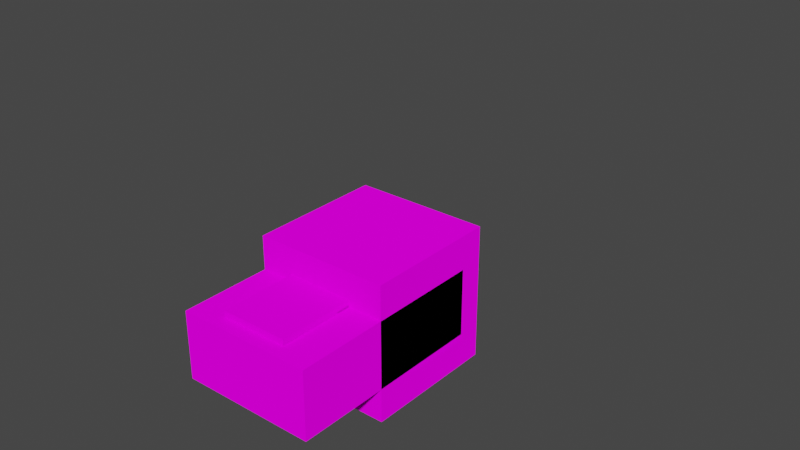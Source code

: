 # Source: Steve.blend  (saved by Blender 3.5.10; exported with 4.5.12 LTS)
import bpy
from mathutils import Matrix  # noqa: F401  (used for matrix-valued properties, if any)

bpy.ops.wm.read_factory_settings(use_empty=True)
scene = bpy.context.scene
scene.name = 'Scene'

# ---- collections
col_collection = bpy.data.collections.new('Collection'); scene.collection.children.link(col_collection)
col_steve = bpy.data.collections.new('Steve'); scene.collection.children.link(col_steve)

# ---- images (referenced by path relative to the original .blend; pixels are not part of the script)
import os
ASSET_DIR = os.environ.get("B2B_ASSET_DIR", "")  # directory of the original .blend (textures are referenced by path, not embedded)
HERE = os.path.dirname(os.path.abspath(__file__))  # packed textures are extracted next to this script under _unpacked/

def load_image(name, relpath, width, height, colorspace="sRGB"):
    """Load a texture the original file referenced (path relative to the .blend, or extracted next to this script)."""
    p = next((c for c in (os.path.join(HERE, relpath), os.path.join(ASSET_DIR, relpath)) if relpath and os.path.exists(c)), "")
    if p:
        img = bpy.data.images.load(p, check_existing=True)
        img.name = name
    else:  # same state as the original file: an image datablock whose file is absent (Cycles renders it pink)
        img = bpy.data.images.new(name, width, height)
        img.source = "FILE"
        img.filepath = "//" + (relpath or name)
    img.colorspace_settings.name = colorspace
    return img
img_steve_png_png_001 = load_image('steve_png.png.001', 'steve_png.png', 1024, 1024, 'sRGB')

# ---- materials (node trees are filled in below, after node groups)
mat_material_001 = bpy.data.materials.new('Material.001')

# ---- material node trees
mat_material_001.use_nodes = True; mat_material_001.node_tree.nodes.clear()
_N = mat_material_001.node_tree.nodes; _L = mat_material_001.node_tree.links
n0 = _N.new('ShaderNodeOutputMaterial'); n0.name = 'Material Output'; n0.location = (300, 300)
n1 = _N.new('ShaderNodeBsdfDiffuse'); n1.name = 'Diffuse BSDF'; n1.location = (10, 300)
n1.inputs[1].default_value = 0.5
n2 = _N.new('ShaderNodeTexImage'); n2.name = 'Image Texture'; n2.location = (-280, 280)
n2.image = img_steve_png_png_001
n2.interpolation = 'Closest'
_L.new(n2.outputs[0], n1.inputs[0])
_L.new(n1.outputs[0], n0.inputs[0])
n0.is_active_output = True

# ---- world
world_world = bpy.data.worlds.new('World'); scene.world = world_world
world_world.use_nodes = True; world_world.node_tree.nodes.clear()
_N = world_world.node_tree.nodes; _L = world_world.node_tree.links
n0 = _N.new('ShaderNodeOutputWorld'); n0.name = 'World Output'; n0.location = (300, 300)
n1 = _N.new('ShaderNodeBackground'); n1.name = 'Background'; n1.location = (10, 300)
n1.inputs[0].default_value = (0.05088, 0.05088, 0.05088, 1.0)
_L.new(n1.outputs[0], n0.inputs[0])
n0.is_active_output = True
world_world.color = (0.05088, 0.05088, 0.05088)
world_world.use_sun_shadow = False
world_world.sun_shadow_jitter_overblur = 0.0

# ---- meshes
me_cube_001 = bpy.data.meshes.new('Cube.001')
me_cube_001.from_pydata([(-0.8, -0.8, 0.0), (-0.8, -0.8, 1.6), (-0.8, 0.8, 0.0), (-0.8, 0.8, 1.6), (0.8, -0.8, 0.0), (0.8, -0.8, 1.6), (0.8, 0.8, 0.0), (0.8, 0.8, 1.6)], [], [(0, 1, 3, 2), (2, 3, 7, 6), (6, 7, 5, 4), (4, 5, 1, 0), (2, 6, 4, 0), (7, 3, 1, 5)])
_uv = me_cube_001.uv_layers.new(name='UVMap')
_uv.uv.foreach_set('vector', [0.1397, 0.5066, 0.1397, 0.744, 0.004348, 0.744, 0.004348, 0.5076, 0.5656, 0.5079, 0.5656, 0.7406, 0.4312, 0.7406, 0.4312, 0.5079, 0.4248, 0.5076, 0.4248, 0.7412, 0.2891, 0.7412, 0.2891, 0.5076, 0.2824, 0.5077, 0.2824, 0.7424, 0.146, 0.7424, 0.146, 0.5077, 0.2893, 0.7566, 0.425, 0.7566, 0.425, 0.994, 0.2893, 0.994, 0.1475, 0.7564, 0.2825, 0.7564, 0.2825, 0.9928, 0.1475, 0.9928])
me_cube_001.materials.append(mat_material_001)
me_cube_001.use_remesh_fix_poles = True
me_cube_001.use_remesh_preserve_attributes = False
me_cube_001.use_mirror_vertex_groups = False
me_cube_001.update()
me_cube_002 = bpy.data.meshes.new('Cube.002')
me_cube_002.from_pydata([(-0.8, -0.4, -1.2), (-0.8, -0.4, 1.2), (-0.8, 0.4, -1.2), (-0.8, 0.4, 1.2), (0.8, -0.4, -1.2), (0.8, -0.4, 1.2), (0.8, 0.4, -1.2), (0.8, 0.4, 1.2)], [], [(0, 1, 3, 2), (2, 3, 7, 6), (6, 7, 5, 4), (4, 5, 1, 0), (2, 6, 4, 0), (7, 3, 1, 5)])
_uv = me_cube_002.uv_layers.new(name='UVMap')
_uv.uv.foreach_set('vector', [0.3559, 0.003584, 0.3559, 0.3732, 0.2876, 0.3732, 0.2876, 0.003584, 0.7134, 0.00311, 0.7134, 0.3729, 0.573, 0.3729, 0.573, 0.003111, 0.5705, 0.002488, 0.5705, 0.3731, 0.5014, 0.3731, 0.5014, 0.002488, 0.4983, 0.003013, 0.4987, 0.3724, 0.3583, 0.3724, 0.3579, 0.003013, 0.5022, 0.3788, 0.6405, 0.3788, 0.6405, 0.4976, 0.5022, 0.4976, 0.3585, 0.3776, 0.4991, 0.3776, 0.4991, 0.4981, 0.3585, 0.4981])
me_cube_002.materials.append(mat_material_001)
me_cube_002.use_remesh_fix_poles = True
me_cube_002.use_remesh_preserve_attributes = False
me_cube_002.use_mirror_vertex_groups = False
me_cube_002.update()
me_cube_003 = bpy.data.meshes.new('Cube.003')
me_cube_003.from_pydata([(0.0, -0.4, -2.04), (0.0, -0.4, 0.36), (0.0, 0.4, -2.04), (0.0, 0.4, 0.36), (0.8, -0.4, -2.04), (0.8, -0.4, 0.36), (0.8, 0.4, -2.04), (0.8, 0.4, 0.36), (0.0, -0.4, -0.36), (0.0, 0.4, -0.36), (0.8, 0.4, -0.36), (0.8, -0.4, -0.36)], [], [(8, 1, 3, 9), (9, 3, 7, 10), (10, 7, 5, 11), (11, 5, 1, 8), (2, 6, 4, 0), (7, 3, 1, 5), (4, 11, 8, 0), (6, 10, 11, 4), (2, 9, 10, 6), (0, 8, 9, 2)])
_uv = me_cube_003.uv_layers.new(name='UVMap')
_uv.uv.foreach_set('vector', [0.072, 0.2617, 0.072, 0.3737, 0.003315, 0.3737, 0.003315, 0.2617, 0.284, 0.2617, 0.284, 0.3737, 0.2145, 0.3737, 0.2145, 0.2617, 0.2145, 0.2617, 0.2145, 0.3737, 0.1446, 0.3737, 0.1446, 0.2617, 0.1446, 0.2617, 0.1446, 0.3737, 0.072, 0.3737, 0.072, 0.2617, 0.2145, 0.3737, 0.2145, 0.4982, 0.1446, 0.4982, 0.1446, 0.3737, 0.1446, 0.3737, 0.1446, 0.4982, 0.072, 0.4982, 0.072, 0.3737, 0.1446, 0.0009404, 0.1446, 0.2617, 0.072, 0.2617, 0.072, 0.0009404, 0.2145, 0.0009404, 0.2145, 0.2617, 0.1446, 0.2617, 0.1446, 0.0009404, 0.284, 0.0009404, 0.284, 0.2617, 0.2145, 0.2617, 0.2145, 0.0009404, 0.072, 0.0009404, 0.072, 0.2617, 0.003315, 0.2617, 0.003315, 0.0009404])
me_cube_003.materials.append(mat_material_001)
me_cube_003.use_remesh_fix_poles = True
me_cube_003.use_remesh_preserve_attributes = False
me_cube_003.use_mirror_vertex_groups = False
me_cube_003.update()
me_cube_008 = bpy.data.meshes.new('Cube.008')
me_cube_008.from_pydata([(-0.8, -0.4, -2.042), (-0.8, -0.4, 0.3576), (-0.8, 0.4, -2.042), (-0.8, 0.4, 0.3576), (0.0, -0.4, -2.042), (0.0, -0.4, 0.3576), (0.0, 0.4, -2.042), (0.0, 0.4, 0.3576), (-0.8, -0.4, -0.3576), (-0.8, 0.4, -0.3576), (0.0, 0.4, -0.3576), (0.0, -0.4, -0.3576)], [], [(8, 1, 3, 9), (9, 3, 7, 10), (10, 7, 5, 11), (11, 5, 1, 8), (2, 6, 4, 0), (7, 3, 1, 5), (4, 11, 8, 0), (6, 10, 11, 4), (2, 9, 10, 6), (0, 8, 9, 2)])
_uv = me_cube_008.uv_layers.new(name='UVMap')
_uv.uv.foreach_set('vector', [0.07271, 0.2644, 0.07271, 0.3746, 0.004874, 0.3746, 0.004874, 0.2644, 0.2821, 0.2644, 0.2821, 0.3746, 0.2134, 0.3746, 0.2134, 0.2644, 0.2134, 0.2644, 0.2134, 0.3746, 0.1444, 0.3746, 0.1444, 0.2644, 0.1444, 0.2644, 0.1444, 0.3746, 0.07271, 0.3746, 0.07271, 0.2644, 0.2134, 0.3746, 0.2134, 0.498, 0.1444, 0.498, 0.1444, 0.3746, 0.1444, 0.3746, 0.1444, 0.498, 0.07271, 0.498, 0.07271, 0.3746, 0.1444, 0.005094, 0.1444, 0.2644, 0.07271, 0.2644, 0.07271, 0.005094, 0.2134, 0.005094, 0.2134, 0.2644, 0.1444, 0.2644, 0.1444, 0.005094, 0.2821, 0.005094, 0.2821, 0.2644, 0.2134, 0.2644, 0.2134, 0.005094, 0.07271, 0.005094, 0.07271, 0.2644, 0.004874, 0.2644, 0.004874, 0.005094])
me_cube_008.materials.append(mat_material_001)
me_cube_008.use_remesh_fix_poles = True
me_cube_008.use_remesh_preserve_attributes = False
me_cube_008.use_mirror_vertex_groups = False
me_cube_008.update()
me_cube_005 = bpy.data.meshes.new('Cube.005')
me_cube_005.from_pydata([(-1.001e-07, 0.4088, -1.996), (-4.797e-07, 0.3982, 0.404), (0.8, 0.4088, -1.996), (0.8, 0.3982, 0.404), (6.724e-07, -0.3912, -2.0), (2.928e-07, -0.4018, 0.4005), (0.8, -0.3912, -2.0), (0.8, -0.4018, 0.4005), (-3.524e-07, 0.4018, -0.4005), (0.8, 0.4018, -0.4005), (0.8, -0.3982, -0.404), (4.2e-07, -0.3982, -0.404), (0.8, 0.4036, -0.8087), (0.8, -0.3964, -0.8122), (4.846e-07, -0.3964, -0.8122), (-2.879e-07, 0.4036, -0.8087)], [], [(8, 1, 3, 9), (9, 3, 7, 10), (10, 7, 5, 11), (11, 5, 1, 8), (2, 6, 4, 0), (7, 3, 1, 5), (14, 11, 8, 15), (13, 10, 11, 14), (12, 9, 10, 13), (15, 8, 9, 12), (0, 15, 12, 2), (2, 12, 13, 6), (6, 13, 14, 4), (4, 14, 15, 0)])
_uv = me_cube_005.uv_layers.new(name='UVMap')
_uv.uv.foreach_set('vector', [0.9988, 0.25, 0.9988, 0.3731, 0.9253, 0.3731, 0.9253, 0.25, 0.8568, 0.25, 0.8568, 0.3731, 0.9253, 0.3731, 0.9253, 0.25, 0.8568, 0.25, 0.8568, 0.3731, 0.7888, 0.3731, 0.7888, 0.25, 0.7888, 0.25, 0.7888, 0.3731, 0.7184, 0.3731, 0.7184, 0.25, 0.8568, 0.4934, 0.8568, 0.3731, 0.9253, 0.3731, 0.9253, 0.4934, 0.7888, 0.4934, 0.7888, 0.3731, 0.8568, 0.3731, 0.8568, 0.4934, 0.7888, 0.188, 0.7888, 0.25, 0.7184, 0.25, 0.7184, 0.188, 0.8568, 0.188, 0.8568, 0.25, 0.7888, 0.25, 0.7888, 0.188, 0.8568, 0.188, 0.8568, 0.25, 0.9253, 0.25, 0.9253, 0.188, 0.9988, 0.188, 0.9988, 0.25, 0.9253, 0.25, 0.9253, 0.188, 0.9988, 0.00767, 0.9988, 0.188, 0.9253, 0.188, 0.9253, 0.00767, 0.8568, 0.00767, 0.8568, 0.188, 0.9253, 0.188, 0.9253, 0.00767, 0.8568, 0.00767, 0.8568, 0.188, 0.7888, 0.188, 0.7888, 0.00767, 0.7888, 0.00767, 0.7888, 0.188, 0.7184, 0.188, 0.7184, 0.00767])
me_cube_005.materials.append(mat_material_001)
me_cube_005.use_remesh_fix_poles = True
me_cube_005.use_remesh_preserve_attributes = False
me_cube_005.use_mirror_vertex_groups = False
me_cube_005.update()
me_cube_007 = bpy.data.meshes.new('Cube.007')
me_cube_007.from_pydata([(3.556e-07, -0.4, -1.999), (3.556e-07, -0.4, 0.4012), (-0.8, -0.4, -1.999), (-0.8, -0.4, 0.4012), (-2.96e-07, 0.4, -1.999), (-2.96e-07, 0.4, 0.4012), (-0.8, 0.4, -1.999), (-0.8, 0.4, 0.4012), (3.556e-07, -0.4, -0.4012), (-0.8, -0.4, -0.4012), (-0.8, 0.4, -0.4012), (-2.96e-07, 0.4, -0.4012)], [], [(8, 1, 3, 9), (9, 3, 7, 10), (10, 7, 5, 11), (11, 5, 1, 8), (2, 6, 4, 0), (7, 3, 1, 5), (4, 11, 8, 0), (6, 10, 11, 4), (2, 9, 10, 6), (0, 8, 9, 2)])
_uv = me_cube_007.uv_layers.new(name='UVMap')
_uv.uv.foreach_set('vector', [0.9958, 0.2483, 0.9958, 0.3722, 0.9264, 0.3722, 0.9264, 0.2483, 0.8568, 0.2483, 0.8568, 0.3722, 0.9264, 0.3722, 0.9264, 0.2483, 0.8568, 0.2483, 0.8568, 0.3722, 0.788, 0.3722, 0.788, 0.2483, 0.788, 0.2483, 0.788, 0.3722, 0.7181, 0.3722, 0.7181, 0.2483, 0.8568, 0.4934, 0.8568, 0.3722, 0.9264, 0.3722, 0.9264, 0.4934, 0.788, 0.4934, 0.788, 0.3722, 0.8568, 0.3722, 0.8568, 0.4934, 0.788, 0.003612, 0.788, 0.2483, 0.7181, 0.2483, 0.7181, 0.003612, 0.8568, 0.003612, 0.8568, 0.2483, 0.788, 0.2483, 0.788, 0.003612, 0.8568, 0.003612, 0.8568, 0.2483, 0.9264, 0.2483, 0.9264, 0.003612, 0.9958, 0.003612, 0.9958, 0.2483, 0.9264, 0.2483, 0.9264, 0.003612])
me_cube_007.materials.append(mat_material_001)
me_cube_007.use_remesh_fix_poles = True
me_cube_007.use_remesh_preserve_attributes = False
me_cube_007.use_mirror_vertex_groups = False
me_cube_007.update()
arm_armature = bpy.data.armatures.new('Armature')  # bones are not reproduced

# ---- objects
ob_armature = bpy.data.objects.new('Armature', arm_armature)
ob_head = bpy.data.objects.new('Head', me_cube_001)
ob_body = bpy.data.objects.new('Body', me_cube_002)
ob_lleg = bpy.data.objects.new('LLeg', me_cube_003)
ob_rleg = bpy.data.objects.new('RLeg', me_cube_008)
ob_larm = bpy.data.objects.new('LArm', me_cube_005)
ob_rarm = bpy.data.objects.new('RArm', me_cube_007)

# ---- transforms, parenting, visibility, modifiers, constraints
ob_armature.location = (0.004855, 0.01758, 2.488)
ob_armature.hide_render = True
ob_armature.show_in_front = True
ob_armature.lineart.crease_threshold = 0.0
ob_head.parent = ob_armature
ob_head.matrix_parent_inverse = Matrix(((1.0, -0.0, 0.0, -0.004855), (-0.0, 0.0, 1.0, -6.066), (0.0, -1.0, 0.0, 0.01758), (0.0, 0.0, -0.0, 1.0)))
ob_head.location = (0.0, 0.0, 4.8)
ob_head.lineart.crease_threshold = 0.0
ob_body.parent = ob_armature
ob_body.matrix_parent_inverse = Matrix(((1.0, -0.0, 0.0, -0.004855), (-0.0, 0.0, 1.0, -4.743), (0.0, -1.0, 0.0, 0.01758), (0.0, 0.0, -0.0, 1.0)))
ob_body.location = (0.0, 0.0, 3.6)
ob_body.lineart.crease_threshold = 0.0
ob_lleg.parent = ob_armature
ob_lleg.matrix_parent_inverse = Matrix(((-3.139e-07, 1.0, -0.0, -0.01758), (-0.0, -0.0, -1.0, 0.2467), (-1.0, -3.139e-07, -0.0, 0.4431), (0.0, 0.0, 0.0, 1.0)))
ob_lleg.location = (0.0, 0.0, 2.04)
ob_lleg.lineart.crease_threshold = 0.0
ob_rleg.parent = ob_armature
ob_rleg.matrix_parent_inverse = Matrix(((-3.139e-07, 1.0, -0.0, -0.01758), (-0.0, -0.0, -1.0, 0.2467), (-1.0, -3.139e-07, 0.0, -0.3569), (0.0, 0.0, 0.0, 1.0)))
ob_rleg.location = (0.0, 0.0, 2.042)
ob_rleg.lineart.crease_threshold = 0.0
ob_larm.parent = ob_armature
ob_larm.matrix_parent_inverse = Matrix(((-2.821e-07, 1.0, -0.0, -0.01758), (-0.0, -0.0, -1.0, 2.623), (-1.0, -2.821e-07, -0.0, 1.2), (0.0, 0.0, 0.0, 1.0)))
ob_larm.location = (0.8, -2.086e-07, 4.398)
ob_larm.lineart.crease_threshold = 0.0
ob_rarm.parent = ob_armature
ob_rarm.matrix_parent_inverse = Matrix(((-3.139e-07, 1.0, -0.0, -0.01758), (-0.0, -0.0, -1.0, 2.623), (-1.0, -3.139e-07, 0.0, -1.1), (0.0, 0.0, 0.0, 1.0)))
ob_rarm.location = (-0.7959, 3.278e-07, 4.399)
ob_rarm.lineart.crease_threshold = 0.0

# ---- collection membership
col_collection.objects.link(ob_armature)
col_steve.objects.link(ob_head)
col_steve.objects.link(ob_body)
col_steve.objects.link(ob_lleg)
col_steve.objects.link(ob_rleg)
col_steve.objects.link(ob_larm)
col_steve.objects.link(ob_rarm)

# ---- scene / render settings (as saved in the file)
scene.frame_start = 1; scene.frame_end = 250; scene.frame_set(0)
scene.render.engine = 'CYCLES'
scene.cycles.use_denoising = False
scene.cycles.samples = 128
scene.cycles.sampling_pattern = 'TABULATED_SOBOL'
scene.cycles.use_adaptive_sampling = False
scene.cycles.use_light_tree = False
scene.view_settings.view_transform = 'Filmic'
bpy.context.view_layer.update()

# ---- added for rendering (the .blend has no active camera and no usable light): camera, sun
cam_auto = bpy.data.cameras.new('AutoCamera')
cam_auto.lens = 50.0
cam_auto.sensor_width = 36.0
cam_auto.clip_end = 1000.0
ob_auto_camera = bpy.data.objects.new('AutoCamera', cam_auto)
scene.collection.objects.link(ob_auto_camera)
ob_auto_camera.location = (6.78426, -8.13864, 8.62576)
ob_auto_camera.rotation_euler = (1.09748, -7.21219e-08, 0.694738)
scene.camera = ob_auto_camera
light_auto_sun = bpy.data.lights.new('AutoSun', 'SUN')
light_auto_sun.energy = 3.0
light_auto_sun.angle = 0.0523599
ob_auto_sun = bpy.data.objects.new('AutoSun', light_auto_sun)
scene.collection.objects.link(ob_auto_sun)
ob_auto_sun.rotation_euler = (0.872665, 0.174533, 0.523599)
bpy.context.view_layer.update()
